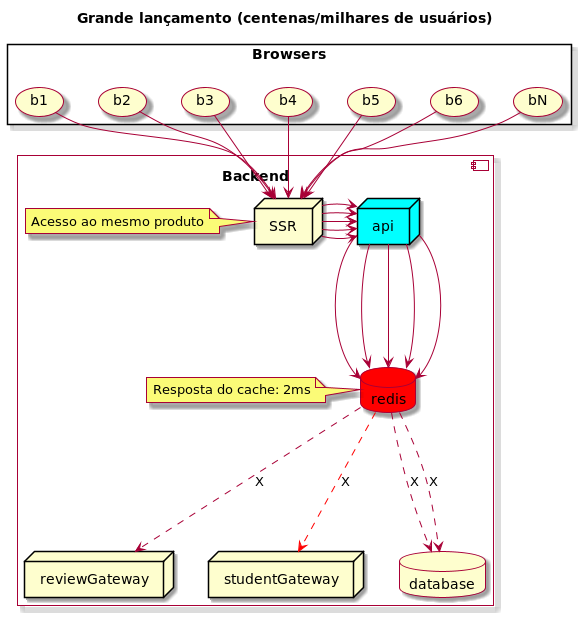

The diagram above was rendered by PlantUML. Its source (embedded in the PNG):
@startuml

skin rose

Title: Grande lançamento (centenas/milhares de usuários)

component "Backend\n" {

  node SSR
  node "api" as backend #aqua
  node reviewGateway as reviewGateway
  node studentGateway as studentGateway
  database database
  database redis as redis  #red

    SSR -> backend
    note left of SSR: Acesso ao mesmo produto
    SSR -> backend
    SSR -> backend
    SSR -> backend
    SSR -> backend

  backend --> redis
  backend --> redis
  backend --> redis
  backend --> redis
  backend --> redis


  redis ..> database: X
  redis ..> database: X
  redis ..> reviewGateway: X
  redis ..> studentGateway #red: X

  note left of redis: Resposta do cache: 2ms
}

rectangle "Browsers\n" {
    (b1) --> SSR
    (b2) --> SSR
    (b3) --> SSR
    (b4) --> SSR
    (b5) --> SSR
    (b6) --> SSR
    (bN) --> SSR
}

@enduml